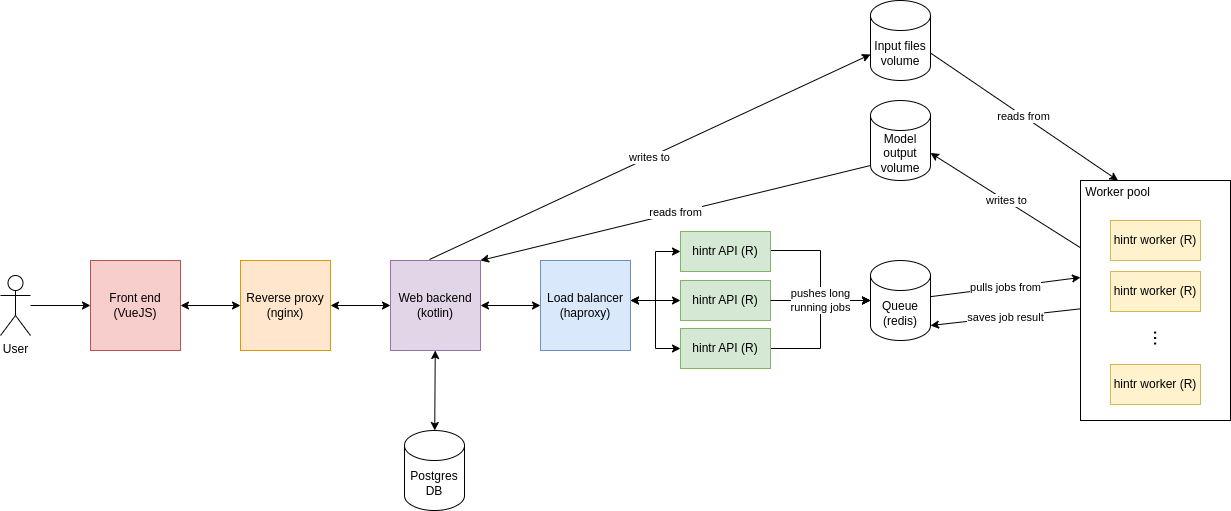

The diagram above was exported from draw.io. Its source (the exported page's mxGraphModel, read from the mxfile embedded in the PNG):
<mxGraphModel dx="2261" dy="776" grid="1" gridSize="10" guides="1" tooltips="1" connect="1" arrows="1" fold="1" page="1" pageScale="1" pageWidth="827" pageHeight="1169" math="0" shadow="0">
  <root>
    <mxCell id="0" />
    <mxCell id="1" parent="0" />
    <mxCell id="enksbB4cINpY5Lp8R2Yq-36" style="edgeStyle=orthogonalEdgeStyle;rounded=0;orthogonalLoop=1;jettySize=auto;html=1;entryX=0;entryY=0.5;entryDx=0;entryDy=0;startArrow=classic;startFill=1;" parent="1" source="enksbB4cINpY5Lp8R2Yq-1" target="enksbB4cINpY5Lp8R2Yq-8" edge="1">
      <mxGeometry relative="1" as="geometry" />
    </mxCell>
    <mxCell id="enksbB4cINpY5Lp8R2Yq-1" value="Reverse proxy (nginx)" style="whiteSpace=wrap;html=1;aspect=fixed;fillColor=#ffe6cc;strokeColor=#d79b00;" parent="1" vertex="1">
      <mxGeometry x="190" y="350" width="90" height="90" as="geometry" />
    </mxCell>
    <mxCell id="enksbB4cINpY5Lp8R2Yq-35" style="rounded=0;orthogonalLoop=1;jettySize=auto;html=1;entryX=0;entryY=0.5;entryDx=0;entryDy=0;startArrow=classic;startFill=1;" parent="1" source="xo1VzQMQgrcLEJfLTpk3-3" target="enksbB4cINpY5Lp8R2Yq-1" edge="1">
      <mxGeometry relative="1" as="geometry">
        <mxPoint x="120" y="395" as="sourcePoint" />
      </mxGeometry>
    </mxCell>
    <mxCell id="xo1VzQMQgrcLEJfLTpk3-4" style="edgeStyle=orthogonalEdgeStyle;rounded=0;orthogonalLoop=1;jettySize=auto;html=1;entryX=0;entryY=0.5;entryDx=0;entryDy=0;" edge="1" parent="1" source="enksbB4cINpY5Lp8R2Yq-2" target="xo1VzQMQgrcLEJfLTpk3-3">
      <mxGeometry relative="1" as="geometry" />
    </mxCell>
    <mxCell id="enksbB4cINpY5Lp8R2Yq-2" value="User" style="shape=umlActor;verticalLabelPosition=bottom;verticalAlign=top;html=1;outlineConnect=0;" parent="1" vertex="1">
      <mxGeometry x="-50" y="365" width="30" height="60" as="geometry" />
    </mxCell>
    <mxCell id="enksbB4cINpY5Lp8R2Yq-13" value="writes to" style="rounded=0;orthogonalLoop=1;jettySize=auto;html=1;exitX=0.433;exitY=-0.011;exitDx=0;exitDy=0;exitPerimeter=0;" parent="1" source="enksbB4cINpY5Lp8R2Yq-8" target="enksbB4cINpY5Lp8R2Yq-11" edge="1">
      <mxGeometry relative="1" as="geometry" />
    </mxCell>
    <mxCell id="enksbB4cINpY5Lp8R2Yq-17" style="rounded=0;orthogonalLoop=1;jettySize=auto;html=1;startArrow=classic;startFill=1;" parent="1" source="enksbB4cINpY5Lp8R2Yq-8" target="enksbB4cINpY5Lp8R2Yq-10" edge="1">
      <mxGeometry relative="1" as="geometry" />
    </mxCell>
    <mxCell id="enksbB4cINpY5Lp8R2Yq-37" style="edgeStyle=orthogonalEdgeStyle;rounded=0;orthogonalLoop=1;jettySize=auto;html=1;entryX=0;entryY=0.5;entryDx=0;entryDy=0;startArrow=classic;startFill=1;" parent="1" source="enksbB4cINpY5Lp8R2Yq-8" target="enksbB4cINpY5Lp8R2Yq-15" edge="1">
      <mxGeometry relative="1" as="geometry" />
    </mxCell>
    <mxCell id="enksbB4cINpY5Lp8R2Yq-8" value="Web backend (kotlin)" style="whiteSpace=wrap;html=1;aspect=fixed;fillColor=#e1d5e7;strokeColor=#9673a6;" parent="1" vertex="1">
      <mxGeometry x="340" y="350" width="90" height="90" as="geometry" />
    </mxCell>
    <mxCell id="enksbB4cINpY5Lp8R2Yq-10" value="Postgres DB" style="shape=cylinder3;whiteSpace=wrap;html=1;boundedLbl=1;backgroundOutline=1;size=15;" parent="1" vertex="1">
      <mxGeometry x="354" y="520" width="60" height="80" as="geometry" />
    </mxCell>
    <mxCell id="enksbB4cINpY5Lp8R2Yq-11" value="Input files volume" style="shape=cylinder3;whiteSpace=wrap;html=1;boundedLbl=1;backgroundOutline=1;size=15;" parent="1" vertex="1">
      <mxGeometry x="820" y="90" width="60" height="80" as="geometry" />
    </mxCell>
    <mxCell id="enksbB4cINpY5Lp8R2Yq-33" value="reads from" style="rounded=0;orthogonalLoop=1;jettySize=auto;html=1;entryX=0.25;entryY=0;entryDx=0;entryDy=0;exitX=1;exitY=0;exitDx=0;exitDy=52.5;exitPerimeter=0;" parent="1" source="enksbB4cINpY5Lp8R2Yq-11" target="enksbB4cINpY5Lp8R2Yq-23" edge="1">
      <mxGeometry relative="1" as="geometry" />
    </mxCell>
    <mxCell id="enksbB4cINpY5Lp8R2Yq-12" value="Model output volume" style="shape=cylinder3;whiteSpace=wrap;html=1;boundedLbl=1;backgroundOutline=1;size=15;" parent="1" vertex="1">
      <mxGeometry x="820" y="190" width="60" height="80" as="geometry" />
    </mxCell>
    <mxCell id="enksbB4cINpY5Lp8R2Yq-14" value="reads from" style="rounded=0;orthogonalLoop=1;jettySize=auto;html=1;entryX=0;entryY=1;entryDx=0;entryDy=-15;entryPerimeter=0;exitX=1;exitY=0;exitDx=0;exitDy=0;endArrow=none;endFill=0;startArrow=classic;startFill=1;" parent="1" source="enksbB4cINpY5Lp8R2Yq-8" target="enksbB4cINpY5Lp8R2Yq-12" edge="1">
      <mxGeometry relative="1" as="geometry">
        <mxPoint x="411" y="360" as="sourcePoint" />
        <mxPoint x="456" y="230" as="targetPoint" />
      </mxGeometry>
    </mxCell>
    <mxCell id="enksbB4cINpY5Lp8R2Yq-40" style="edgeStyle=orthogonalEdgeStyle;rounded=0;orthogonalLoop=1;jettySize=auto;html=1;entryX=0;entryY=0.5;entryDx=0;entryDy=0;" parent="1" source="enksbB4cINpY5Lp8R2Yq-15" target="enksbB4cINpY5Lp8R2Yq-16" edge="1">
      <mxGeometry relative="1" as="geometry">
        <Array as="points">
          <mxPoint x="605" y="390" />
          <mxPoint x="605" y="341" />
        </Array>
      </mxGeometry>
    </mxCell>
    <mxCell id="enksbB4cINpY5Lp8R2Yq-41" style="edgeStyle=orthogonalEdgeStyle;rounded=0;orthogonalLoop=1;jettySize=auto;html=1;entryX=0;entryY=0.5;entryDx=0;entryDy=0;startArrow=classic;startFill=1;" parent="1" source="enksbB4cINpY5Lp8R2Yq-15" target="enksbB4cINpY5Lp8R2Yq-38" edge="1">
      <mxGeometry relative="1" as="geometry">
        <Array as="points">
          <mxPoint x="600" y="390" />
          <mxPoint x="600" y="390" />
        </Array>
      </mxGeometry>
    </mxCell>
    <mxCell id="enksbB4cINpY5Lp8R2Yq-42" style="edgeStyle=orthogonalEdgeStyle;rounded=0;orthogonalLoop=1;jettySize=auto;html=1;entryX=0;entryY=0.5;entryDx=0;entryDy=0;startArrow=classic;startFill=1;" parent="1" source="enksbB4cINpY5Lp8R2Yq-15" target="enksbB4cINpY5Lp8R2Yq-39" edge="1">
      <mxGeometry relative="1" as="geometry">
        <Array as="points">
          <mxPoint x="605" y="390" />
          <mxPoint x="605" y="438" />
        </Array>
      </mxGeometry>
    </mxCell>
    <mxCell id="enksbB4cINpY5Lp8R2Yq-15" value="Load balancer (haproxy)" style="whiteSpace=wrap;html=1;aspect=fixed;fillColor=#dae8fc;strokeColor=#6c8ebf;" parent="1" vertex="1">
      <mxGeometry x="490" y="350" width="90" height="90" as="geometry" />
    </mxCell>
    <mxCell id="enksbB4cINpY5Lp8R2Yq-43" style="edgeStyle=orthogonalEdgeStyle;rounded=0;orthogonalLoop=1;jettySize=auto;html=1;" parent="1" source="enksbB4cINpY5Lp8R2Yq-16" target="enksbB4cINpY5Lp8R2Yq-18" edge="1">
      <mxGeometry relative="1" as="geometry">
        <Array as="points">
          <mxPoint x="770" y="340" />
          <mxPoint x="770" y="390" />
        </Array>
      </mxGeometry>
    </mxCell>
    <mxCell id="enksbB4cINpY5Lp8R2Yq-16" value="hintr API (R)" style="whiteSpace=wrap;html=1;fillColor=#d5e8d4;strokeColor=#82b366;" parent="1" vertex="1">
      <mxGeometry x="630" y="321" width="90" height="40" as="geometry" />
    </mxCell>
    <mxCell id="enksbB4cINpY5Lp8R2Yq-28" value="pulls jobs from" style="rounded=0;orthogonalLoop=1;jettySize=auto;html=1;entryX=0;entryY=0.404;entryDx=0;entryDy=0;entryPerimeter=0;" parent="1" source="enksbB4cINpY5Lp8R2Yq-18" target="enksbB4cINpY5Lp8R2Yq-23" edge="1">
      <mxGeometry relative="1" as="geometry" />
    </mxCell>
    <mxCell id="enksbB4cINpY5Lp8R2Yq-18" value="Queue (redis)" style="shape=cylinder3;whiteSpace=wrap;html=1;boundedLbl=1;backgroundOutline=1;size=15;" parent="1" vertex="1">
      <mxGeometry x="820" y="350" width="60" height="80" as="geometry" />
    </mxCell>
    <mxCell id="enksbB4cINpY5Lp8R2Yq-32" value="writes to" style="rounded=0;orthogonalLoop=1;jettySize=auto;html=1;entryX=1;entryY=0;entryDx=0;entryDy=52.5;entryPerimeter=0;exitX=0.007;exitY=0.283;exitDx=0;exitDy=0;exitPerimeter=0;" parent="1" source="enksbB4cINpY5Lp8R2Yq-23" target="enksbB4cINpY5Lp8R2Yq-12" edge="1">
      <mxGeometry relative="1" as="geometry">
        <mxPoint x="1030" y="309.9966666666667" as="sourcePoint" />
        <mxPoint x="880" y="223.32999999999998" as="targetPoint" />
      </mxGeometry>
    </mxCell>
    <mxCell id="enksbB4cINpY5Lp8R2Yq-23" value="&lt;div style=&quot;text-align: center;&quot;&gt;&lt;span style=&quot;background-color: initial;&quot;&gt;&amp;nbsp;Worker pool&lt;/span&gt;&lt;/div&gt;&lt;div style=&quot;text-align: center;&quot;&gt;&lt;span style=&quot;background-color: initial;&quot;&gt;&lt;br&gt;&lt;/span&gt;&lt;/div&gt;&lt;div style=&quot;text-align: center;&quot;&gt;&lt;span style=&quot;background-color: initial;&quot;&gt;&lt;br&gt;&lt;/span&gt;&lt;/div&gt;&lt;div style=&quot;text-align: center;&quot;&gt;&lt;span style=&quot;background-color: initial;&quot;&gt;&lt;br&gt;&lt;/span&gt;&lt;/div&gt;&lt;div style=&quot;text-align: center;&quot;&gt;&lt;span style=&quot;background-color: initial;&quot;&gt;&lt;br&gt;&lt;/span&gt;&lt;/div&gt;&lt;div style=&quot;text-align: center;&quot;&gt;&lt;span style=&quot;background-color: initial;&quot;&gt;&lt;br&gt;&lt;/span&gt;&lt;/div&gt;&lt;div style=&quot;text-align: center;&quot;&gt;&lt;span style=&quot;background-color: initial;&quot;&gt;&lt;br&gt;&lt;/span&gt;&lt;/div&gt;&lt;div style=&quot;text-align: center;&quot;&gt;&lt;span style=&quot;background-color: initial;&quot;&gt;&lt;br&gt;&lt;/span&gt;&lt;/div&gt;&lt;div style=&quot;text-align: center;&quot;&gt;&lt;span style=&quot;background-color: initial;&quot;&gt;&lt;br&gt;&lt;/span&gt;&lt;/div&gt;&lt;div style=&quot;text-align: center;&quot;&gt;&lt;span style=&quot;background-color: initial;&quot;&gt;&lt;br&gt;&lt;/span&gt;&lt;/div&gt;&lt;div style=&quot;text-align: center;&quot;&gt;&lt;span style=&quot;background-color: initial;&quot;&gt;&lt;br&gt;&lt;/span&gt;&lt;/div&gt;&lt;div style=&quot;text-align: center;&quot;&gt;&lt;span style=&quot;background-color: initial;&quot;&gt;&lt;br&gt;&lt;/span&gt;&lt;/div&gt;&lt;div style=&quot;text-align: center;&quot;&gt;&lt;span style=&quot;background-color: initial;&quot;&gt;&lt;br&gt;&lt;/span&gt;&lt;/div&gt;&lt;div style=&quot;text-align: center;&quot;&gt;&lt;span style=&quot;background-color: initial;&quot;&gt;&lt;br&gt;&lt;/span&gt;&lt;/div&gt;&lt;div style=&quot;text-align: center;&quot;&gt;&lt;span style=&quot;background-color: initial;&quot;&gt;&lt;br&gt;&lt;/span&gt;&lt;/div&gt;&lt;div style=&quot;text-align: center;&quot;&gt;&lt;span style=&quot;background-color: initial;&quot;&gt;&lt;br&gt;&lt;/span&gt;&lt;/div&gt;" style="rounded=0;whiteSpace=wrap;html=1;align=left;" parent="1" vertex="1">
      <mxGeometry x="1030" y="270" width="150" height="240" as="geometry" />
    </mxCell>
    <mxCell id="enksbB4cINpY5Lp8R2Yq-34" value="saves job result" style="rounded=0;orthogonalLoop=1;jettySize=auto;html=1;entryX=1;entryY=1;entryDx=0;entryDy=-15;entryPerimeter=0;" parent="1" source="enksbB4cINpY5Lp8R2Yq-23" target="enksbB4cINpY5Lp8R2Yq-18" edge="1">
      <mxGeometry relative="1" as="geometry">
        <mxPoint x="880" y="460" as="sourcePoint" />
        <mxPoint x="1020" y="464" as="targetPoint" />
      </mxGeometry>
    </mxCell>
    <mxCell id="enksbB4cINpY5Lp8R2Yq-38" value="hintr API (R)" style="whiteSpace=wrap;html=1;fillColor=#d5e8d4;strokeColor=#82b366;" parent="1" vertex="1">
      <mxGeometry x="630" y="370" width="90" height="40" as="geometry" />
    </mxCell>
    <mxCell id="enksbB4cINpY5Lp8R2Yq-44" style="edgeStyle=orthogonalEdgeStyle;rounded=0;orthogonalLoop=1;jettySize=auto;html=1;entryX=0;entryY=0.5;entryDx=0;entryDy=0;entryPerimeter=0;" parent="1" source="enksbB4cINpY5Lp8R2Yq-39" target="enksbB4cINpY5Lp8R2Yq-18" edge="1">
      <mxGeometry relative="1" as="geometry" />
    </mxCell>
    <mxCell id="enksbB4cINpY5Lp8R2Yq-39" value="hintr API (R)" style="whiteSpace=wrap;html=1;fillColor=#d5e8d4;strokeColor=#82b366;" parent="1" vertex="1">
      <mxGeometry x="630" y="418" width="90" height="40" as="geometry" />
    </mxCell>
    <mxCell id="enksbB4cINpY5Lp8R2Yq-19" value="pushes long&lt;br&gt;running jobs" style="rounded=0;orthogonalLoop=1;jettySize=auto;html=1;entryX=0;entryY=0.5;entryDx=0;entryDy=0;entryPerimeter=0;exitX=1;exitY=0.5;exitDx=0;exitDy=0;" parent="1" source="enksbB4cINpY5Lp8R2Yq-38" target="enksbB4cINpY5Lp8R2Yq-18" edge="1">
      <mxGeometry relative="1" as="geometry">
        <Array as="points">
          <mxPoint x="770" y="390" />
        </Array>
      </mxGeometry>
    </mxCell>
    <mxCell id="xo1VzQMQgrcLEJfLTpk3-3" value="Front end&lt;br&gt;(VueJS)" style="whiteSpace=wrap;html=1;aspect=fixed;fillColor=#f8cecc;strokeColor=#b85450;" vertex="1" parent="1">
      <mxGeometry x="40" y="350" width="90" height="90" as="geometry" />
    </mxCell>
    <mxCell id="xo1VzQMQgrcLEJfLTpk3-5" value="hintr worker (R)" style="whiteSpace=wrap;html=1;fillColor=#fff2cc;strokeColor=#d6b656;" vertex="1" parent="1">
      <mxGeometry x="1060" y="310" width="90" height="40" as="geometry" />
    </mxCell>
    <mxCell id="xo1VzQMQgrcLEJfLTpk3-6" value="hintr worker (R)" style="whiteSpace=wrap;html=1;fillColor=#fff2cc;strokeColor=#d6b656;" vertex="1" parent="1">
      <mxGeometry x="1060" y="361" width="90" height="40" as="geometry" />
    </mxCell>
    <mxCell id="xo1VzQMQgrcLEJfLTpk3-8" value="hintr worker (R)" style="whiteSpace=wrap;html=1;fillColor=#fff2cc;strokeColor=#d6b656;" vertex="1" parent="1">
      <mxGeometry x="1060" y="454" width="90" height="40" as="geometry" />
    </mxCell>
    <mxCell id="xo1VzQMQgrcLEJfLTpk3-9" value="&lt;font style=&quot;font-size: 20px;&quot;&gt;...&lt;/font&gt;" style="text;html=1;align=center;verticalAlign=middle;whiteSpace=wrap;rounded=0;rotation=90;" vertex="1" parent="1">
      <mxGeometry x="1082" y="413" width="60" height="30" as="geometry" />
    </mxCell>
  </root>
</mxGraphModel>